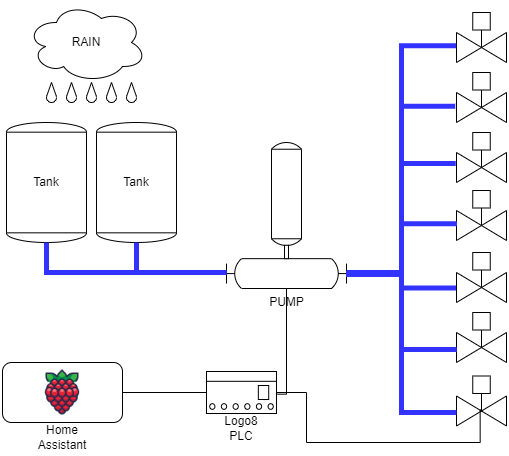

The diagram above was exported from draw.io. Its source (the exported page's mxGraphModel, read from the mxfile embedded in the PNG):
<mxGraphModel dx="865" dy="456" grid="1" gridSize="10" guides="1" tooltips="1" connect="1" arrows="1" fold="1" page="1" pageScale="1" pageWidth="1169" pageHeight="827" math="0" shadow="0">
  <root>
    <mxCell id="0" />
    <mxCell id="1" parent="0" />
    <mxCell id="q7qf5ymrZhPLct5lY8CK-1" value="PUMP" style="shape=mxgraph.pid.pumps.vertical_pump;html=1;pointerEvents=1;align=center;verticalLabelPosition=bottom;verticalAlign=top;dashed=0;" parent="1" vertex="1">
      <mxGeometry x="250" y="170" width="120" height="146" as="geometry" />
    </mxCell>
    <mxCell id="q7qf5ymrZhPLct5lY8CK-2" value="" style="shape=mxgraph.pid.vessels.tank;html=1;pointerEvents=1;align=center;verticalLabelPosition=bottom;verticalAlign=top;dashed=0;" parent="1" vertex="1">
      <mxGeometry x="30" y="150" width="80" height="120" as="geometry" />
    </mxCell>
    <mxCell id="q7qf5ymrZhPLct5lY8CK-3" value="" style="shape=mxgraph.pid.vessels.tank;html=1;pointerEvents=1;align=center;verticalLabelPosition=bottom;verticalAlign=top;dashed=0;" parent="1" vertex="1">
      <mxGeometry x="120" y="150" width="80" height="120" as="geometry" />
    </mxCell>
    <mxCell id="q7qf5ymrZhPLct5lY8CK-4" value="RAIN" style="ellipse;shape=cloud;whiteSpace=wrap;html=1;" parent="1" vertex="1">
      <mxGeometry x="50" y="30" width="120" height="80" as="geometry" />
    </mxCell>
    <mxCell id="q7qf5ymrZhPLct5lY8CK-5" value="" style="endArrow=none;html=1;rounded=0;exitX=0.5;exitY=1;exitDx=0;exitDy=0;exitPerimeter=0;edgeStyle=orthogonalEdgeStyle;strokeWidth=5;strokeColor=#3333FF;" parent="1" source="q7qf5ymrZhPLct5lY8CK-2" edge="1">
      <mxGeometry width="50" height="50" relative="1" as="geometry">
        <mxPoint x="500" y="400" as="sourcePoint" />
        <mxPoint x="250" y="300" as="targetPoint" />
        <Array as="points">
          <mxPoint x="70" y="300" />
        </Array>
      </mxGeometry>
    </mxCell>
    <mxCell id="q7qf5ymrZhPLct5lY8CK-6" value="" style="endArrow=none;html=1;rounded=0;entryX=0.5;entryY=1;entryDx=0;entryDy=0;entryPerimeter=0;edgeStyle=orthogonalEdgeStyle;strokeWidth=5;strokeColor=#3333FF;" parent="1" target="q7qf5ymrZhPLct5lY8CK-3" edge="1">
      <mxGeometry width="50" height="50" relative="1" as="geometry">
        <mxPoint x="250" y="300" as="sourcePoint" />
        <mxPoint x="180" y="290" as="targetPoint" />
      </mxGeometry>
    </mxCell>
    <mxCell id="q7qf5ymrZhPLct5lY8CK-7" value="" style="verticalLabelPosition=bottom;align=center;html=1;verticalAlign=top;pointerEvents=1;dashed=0;shape=mxgraph.pid2valves.valve;valveType=gate;actuator=powered" parent="1" vertex="1">
      <mxGeometry x="480" y="160" width="50" height="50" as="geometry" />
    </mxCell>
    <mxCell id="q7qf5ymrZhPLct5lY8CK-8" value="" style="part=1;strokeColor=none;fillColor=none;fontStyle=1;fontSize=14;" parent="q7qf5ymrZhPLct5lY8CK-7" vertex="1">
      <mxGeometry x="16.25" width="17.5" height="17.5" as="geometry" />
    </mxCell>
    <mxCell id="q7qf5ymrZhPLct5lY8CK-9" value="" style="verticalLabelPosition=bottom;align=center;html=1;verticalAlign=top;pointerEvents=1;dashed=0;shape=mxgraph.pid2valves.valve;valveType=gate;actuator=powered" parent="1" vertex="1">
      <mxGeometry x="480" y="218" width="50" height="50" as="geometry" />
    </mxCell>
    <mxCell id="q7qf5ymrZhPLct5lY8CK-10" value="" style="part=1;strokeColor=none;fillColor=none;fontStyle=1;fontSize=14;" parent="q7qf5ymrZhPLct5lY8CK-9" vertex="1">
      <mxGeometry x="16.25" width="17.5" height="17.5" as="geometry" />
    </mxCell>
    <mxCell id="q7qf5ymrZhPLct5lY8CK-11" value="" style="verticalLabelPosition=bottom;align=center;html=1;verticalAlign=top;pointerEvents=1;dashed=0;shape=mxgraph.pid2valves.valve;valveType=gate;actuator=powered" parent="1" vertex="1">
      <mxGeometry x="480" y="280" width="50" height="50" as="geometry" />
    </mxCell>
    <mxCell id="q7qf5ymrZhPLct5lY8CK-12" value="" style="part=1;strokeColor=none;fillColor=none;fontStyle=1;fontSize=14;" parent="q7qf5ymrZhPLct5lY8CK-11" vertex="1">
      <mxGeometry x="16.25" width="17.5" height="17.5" as="geometry" />
    </mxCell>
    <mxCell id="q7qf5ymrZhPLct5lY8CK-13" value="" style="verticalLabelPosition=bottom;align=center;html=1;verticalAlign=top;pointerEvents=1;dashed=0;shape=mxgraph.pid2valves.valve;valveType=gate;actuator=powered" parent="1" vertex="1">
      <mxGeometry x="480" y="100" width="50" height="50" as="geometry" />
    </mxCell>
    <mxCell id="q7qf5ymrZhPLct5lY8CK-14" value="" style="part=1;strokeColor=none;fillColor=none;fontStyle=1;fontSize=14;" parent="q7qf5ymrZhPLct5lY8CK-13" vertex="1">
      <mxGeometry x="16.25" width="17.5" height="17.5" as="geometry" />
    </mxCell>
    <mxCell id="q7qf5ymrZhPLct5lY8CK-15" value="" style="verticalLabelPosition=bottom;align=center;html=1;verticalAlign=top;pointerEvents=1;dashed=0;shape=mxgraph.pid2valves.valve;valveType=gate;actuator=powered" parent="1" vertex="1">
      <mxGeometry x="480" y="340" width="50" height="50" as="geometry" />
    </mxCell>
    <mxCell id="q7qf5ymrZhPLct5lY8CK-16" value="" style="part=1;strokeColor=none;fillColor=none;fontStyle=1;fontSize=14;" parent="q7qf5ymrZhPLct5lY8CK-15" vertex="1">
      <mxGeometry x="16.25" width="17.5" height="17.5" as="geometry" />
    </mxCell>
    <mxCell id="q7qf5ymrZhPLct5lY8CK-17" value="" style="verticalLabelPosition=bottom;align=center;html=1;verticalAlign=top;pointerEvents=1;dashed=0;shape=mxgraph.pid2valves.valve;valveType=gate;actuator=powered" parent="1" vertex="1">
      <mxGeometry x="480" y="403.5" width="50" height="50" as="geometry" />
    </mxCell>
    <mxCell id="q7qf5ymrZhPLct5lY8CK-18" value="" style="part=1;strokeColor=none;fillColor=none;fontStyle=1;fontSize=14;" parent="q7qf5ymrZhPLct5lY8CK-17" vertex="1">
      <mxGeometry x="16.25" width="17.5" height="17.5" as="geometry" />
    </mxCell>
    <mxCell id="q7qf5ymrZhPLct5lY8CK-19" value="" style="verticalLabelPosition=bottom;align=center;html=1;verticalAlign=top;pointerEvents=1;dashed=0;shape=mxgraph.pid2valves.valve;valveType=gate;actuator=powered" parent="1" vertex="1">
      <mxGeometry x="480" y="40" width="50" height="50" as="geometry" />
    </mxCell>
    <mxCell id="q7qf5ymrZhPLct5lY8CK-20" value="" style="part=1;strokeColor=none;fillColor=none;fontStyle=1;fontSize=14;" parent="q7qf5ymrZhPLct5lY8CK-19" vertex="1">
      <mxGeometry x="16.25" width="17.5" height="17.5" as="geometry" />
    </mxCell>
    <mxCell id="q7qf5ymrZhPLct5lY8CK-21" value="" style="endArrow=none;html=1;rounded=0;strokeColor=#3333FF;strokeWidth=5;entryX=-0.003;entryY=0.666;entryDx=0;entryDy=0;entryPerimeter=0;exitX=1;exitY=0.9;exitDx=0;exitDy=0;exitPerimeter=0;edgeStyle=orthogonalEdgeStyle;" parent="1" source="q7qf5ymrZhPLct5lY8CK-1" target="q7qf5ymrZhPLct5lY8CK-19" edge="1">
      <mxGeometry width="50" height="50" relative="1" as="geometry">
        <mxPoint x="400" y="130" as="sourcePoint" />
        <mxPoint x="450" y="80" as="targetPoint" />
      </mxGeometry>
    </mxCell>
    <mxCell id="q7qf5ymrZhPLct5lY8CK-23" value="" style="endArrow=none;html=1;rounded=0;strokeColor=#3333FF;strokeWidth=5;entryX=-0.013;entryY=0.622;entryDx=0;entryDy=0;entryPerimeter=0;exitX=1;exitY=0.9;exitDx=0;exitDy=0;exitPerimeter=0;edgeStyle=orthogonalEdgeStyle;" parent="1" source="q7qf5ymrZhPLct5lY8CK-1" target="q7qf5ymrZhPLct5lY8CK-7" edge="1">
      <mxGeometry width="50" height="50" relative="1" as="geometry">
        <mxPoint x="390" y="350" as="sourcePoint" />
        <mxPoint x="440" y="300" as="targetPoint" />
      </mxGeometry>
    </mxCell>
    <mxCell id="q7qf5ymrZhPLct5lY8CK-24" value="" style="endArrow=none;html=1;rounded=0;strokeColor=#3333FF;strokeWidth=5;entryX=-0.024;entryY=0.674;entryDx=0;entryDy=0;entryPerimeter=0;exitX=1;exitY=0.9;exitDx=0;exitDy=0;exitPerimeter=0;edgeStyle=orthogonalEdgeStyle;" parent="1" source="q7qf5ymrZhPLct5lY8CK-1" target="q7qf5ymrZhPLct5lY8CK-13" edge="1">
      <mxGeometry width="50" height="50" relative="1" as="geometry">
        <mxPoint x="390" y="190" as="sourcePoint" />
        <mxPoint x="440" y="140" as="targetPoint" />
        <Array as="points">
          <mxPoint x="425" y="301" />
          <mxPoint x="425" y="134" />
        </Array>
      </mxGeometry>
    </mxCell>
    <mxCell id="q7qf5ymrZhPLct5lY8CK-25" value="" style="endArrow=none;html=1;rounded=0;strokeColor=#3333FF;strokeWidth=5;entryX=0;entryY=0.73;entryDx=0;entryDy=0;entryPerimeter=0;exitX=1;exitY=0.9;exitDx=0;exitDy=0;exitPerimeter=0;edgeStyle=orthogonalEdgeStyle;" parent="1" source="q7qf5ymrZhPLct5lY8CK-1" target="q7qf5ymrZhPLct5lY8CK-17" edge="1">
      <mxGeometry width="50" height="50" relative="1" as="geometry">
        <mxPoint x="330" y="380" as="sourcePoint" />
        <mxPoint x="380" y="330" as="targetPoint" />
      </mxGeometry>
    </mxCell>
    <mxCell id="q7qf5ymrZhPLct5lY8CK-26" value="" style="endArrow=none;html=1;rounded=0;strokeColor=#3333FF;strokeWidth=5;entryX=0.003;entryY=0.742;entryDx=0;entryDy=0;entryPerimeter=0;exitX=1;exitY=0.9;exitDx=0;exitDy=0;exitPerimeter=0;edgeStyle=orthogonalEdgeStyle;" parent="1" source="q7qf5ymrZhPLct5lY8CK-1" target="q7qf5ymrZhPLct5lY8CK-15" edge="1">
      <mxGeometry width="50" height="50" relative="1" as="geometry">
        <mxPoint x="380" y="380" as="sourcePoint" />
        <mxPoint x="430" y="330" as="targetPoint" />
      </mxGeometry>
    </mxCell>
    <mxCell id="q7qf5ymrZhPLct5lY8CK-27" value="" style="endArrow=none;html=1;rounded=0;strokeColor=#3333FF;strokeWidth=5;entryX=-0.011;entryY=0.708;entryDx=0;entryDy=0;entryPerimeter=0;edgeStyle=orthogonalEdgeStyle;" parent="1" target="q7qf5ymrZhPLct5lY8CK-11" edge="1">
      <mxGeometry width="50" height="50" relative="1" as="geometry">
        <mxPoint x="370" y="300" as="sourcePoint" />
        <mxPoint x="440" y="316" as="targetPoint" />
      </mxGeometry>
    </mxCell>
    <mxCell id="q7qf5ymrZhPLct5lY8CK-29" value="" style="endArrow=none;html=1;rounded=0;strokeColor=#3333FF;strokeWidth=5;entryX=0.012;entryY=0.663;entryDx=0;entryDy=0;entryPerimeter=0;exitX=1;exitY=0.9;exitDx=0;exitDy=0;exitPerimeter=0;edgeStyle=orthogonalEdgeStyle;" parent="1" source="q7qf5ymrZhPLct5lY8CK-1" target="q7qf5ymrZhPLct5lY8CK-9" edge="1">
      <mxGeometry width="50" height="50" relative="1" as="geometry">
        <mxPoint x="360" y="310" as="sourcePoint" />
        <mxPoint x="410" y="260" as="targetPoint" />
      </mxGeometry>
    </mxCell>
    <mxCell id="q7qf5ymrZhPLct5lY8CK-30" value="Tank" style="text;html=1;strokeColor=none;fillColor=none;align=center;verticalAlign=middle;whiteSpace=wrap;rounded=0;" parent="1" vertex="1">
      <mxGeometry x="40" y="195" width="60" height="30" as="geometry" />
    </mxCell>
    <mxCell id="q7qf5ymrZhPLct5lY8CK-32" value="Tank" style="text;html=1;strokeColor=none;fillColor=none;align=center;verticalAlign=middle;whiteSpace=wrap;rounded=0;" parent="1" vertex="1">
      <mxGeometry x="130" y="195" width="60" height="30" as="geometry" />
    </mxCell>
    <mxCell id="iq7NBoRS1XVi3XQEhBN1-1" value="" style="verticalLabelPosition=bottom;verticalAlign=top;html=1;shape=mxgraph.basic.drop" vertex="1" parent="1">
      <mxGeometry x="70" y="110" width="10" height="20" as="geometry" />
    </mxCell>
    <mxCell id="iq7NBoRS1XVi3XQEhBN1-2" value="" style="verticalLabelPosition=bottom;verticalAlign=top;html=1;shape=mxgraph.basic.drop" vertex="1" parent="1">
      <mxGeometry x="90" y="110" width="10" height="20" as="geometry" />
    </mxCell>
    <mxCell id="iq7NBoRS1XVi3XQEhBN1-3" value="" style="verticalLabelPosition=bottom;verticalAlign=top;html=1;shape=mxgraph.basic.drop" vertex="1" parent="1">
      <mxGeometry x="110" y="110" width="10" height="20" as="geometry" />
    </mxCell>
    <mxCell id="iq7NBoRS1XVi3XQEhBN1-4" value="" style="verticalLabelPosition=bottom;verticalAlign=top;html=1;shape=mxgraph.basic.drop" vertex="1" parent="1">
      <mxGeometry x="130" y="110" width="10" height="20" as="geometry" />
    </mxCell>
    <mxCell id="iq7NBoRS1XVi3XQEhBN1-5" value="" style="verticalLabelPosition=bottom;verticalAlign=top;html=1;shape=mxgraph.basic.drop" vertex="1" parent="1">
      <mxGeometry x="150" y="110" width="10" height="20" as="geometry" />
    </mxCell>
    <mxCell id="iq7NBoRS1XVi3XQEhBN1-8" value="" style="group" vertex="1" connectable="0" parent="1">
      <mxGeometry x="26" y="390" width="120" height="60" as="geometry" />
    </mxCell>
    <mxCell id="iq7NBoRS1XVi3XQEhBN1-7" value="" style="rounded=1;whiteSpace=wrap;html=1;" vertex="1" parent="iq7NBoRS1XVi3XQEhBN1-8">
      <mxGeometry width="120" height="60" as="geometry" />
    </mxCell>
    <mxCell id="iq7NBoRS1XVi3XQEhBN1-6" value="" style="shape=image;html=1;verticalAlign=top;verticalLabelPosition=bottom;labelBackgroundColor=#ffffff;imageAspect=0;aspect=fixed;image=https://cdn1.iconfinder.com/data/icons/fruit-136/64/Fruit_iconfree_Filled_Outline_raspberry-healthy-organic-food-fruit_icon-128.png" vertex="1" parent="iq7NBoRS1XVi3XQEhBN1-8">
      <mxGeometry x="36" y="6" width="48" height="48" as="geometry" />
    </mxCell>
    <mxCell id="iq7NBoRS1XVi3XQEhBN1-9" value="" style="verticalLabelPosition=bottom;dashed=0;shadow=0;html=1;align=center;verticalAlign=top;shape=mxgraph.cabinets.overcurrent_relay_1_32a;" vertex="1" parent="1">
      <mxGeometry x="230" y="399" width="70" height="42" as="geometry" />
    </mxCell>
    <mxCell id="iq7NBoRS1XVi3XQEhBN1-10" value="" style="endArrow=none;html=1;rounded=0;" edge="1" parent="1" source="iq7NBoRS1XVi3XQEhBN1-7" target="iq7NBoRS1XVi3XQEhBN1-9">
      <mxGeometry width="50" height="50" relative="1" as="geometry">
        <mxPoint x="160" y="420" as="sourcePoint" />
        <mxPoint x="210" y="370" as="targetPoint" />
      </mxGeometry>
    </mxCell>
    <mxCell id="iq7NBoRS1XVi3XQEhBN1-11" value="" style="endArrow=none;html=1;rounded=0;exitX=1.014;exitY=0.54;exitDx=0;exitDy=0;exitPerimeter=0;edgeStyle=orthogonalEdgeStyle;" edge="1" parent="1" source="iq7NBoRS1XVi3XQEhBN1-9" target="q7qf5ymrZhPLct5lY8CK-1">
      <mxGeometry width="50" height="50" relative="1" as="geometry">
        <mxPoint x="330" y="390" as="sourcePoint" />
        <mxPoint x="380" y="340" as="targetPoint" />
      </mxGeometry>
    </mxCell>
    <mxCell id="iq7NBoRS1XVi3XQEhBN1-12" value="" style="endArrow=none;html=1;rounded=0;entryX=0.473;entryY=0.67;entryDx=0;entryDy=0;entryPerimeter=0;edgeStyle=orthogonalEdgeStyle;" edge="1" parent="1" source="iq7NBoRS1XVi3XQEhBN1-9" target="q7qf5ymrZhPLct5lY8CK-17">
      <mxGeometry width="50" height="50" relative="1" as="geometry">
        <mxPoint x="480" y="520" as="sourcePoint" />
        <mxPoint x="530" y="470" as="targetPoint" />
        <Array as="points">
          <mxPoint x="330" y="420" />
          <mxPoint x="330" y="470" />
          <mxPoint x="504" y="470" />
        </Array>
      </mxGeometry>
    </mxCell>
    <mxCell id="iq7NBoRS1XVi3XQEhBN1-13" value="Home Assistant" style="text;html=1;strokeColor=none;fillColor=none;align=center;verticalAlign=middle;whiteSpace=wrap;rounded=0;" vertex="1" parent="1">
      <mxGeometry x="56" y="450" width="60" height="30" as="geometry" />
    </mxCell>
    <mxCell id="iq7NBoRS1XVi3XQEhBN1-14" value="Logo8&lt;br&gt;PLC" style="text;html=1;strokeColor=none;fillColor=none;align=center;verticalAlign=middle;whiteSpace=wrap;rounded=0;" vertex="1" parent="1">
      <mxGeometry x="235" y="441" width="60" height="30" as="geometry" />
    </mxCell>
  </root>
</mxGraphModel>